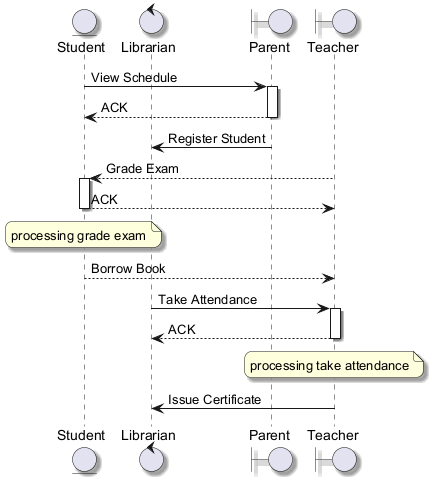

The diagram above was rendered by PlantUML. Its source (embedded in the PNG):
@startuml
skinparam backgroundColor #FFFFFF
skinparam roundCorner 15
skinparam shadowing true
entity "Student" as S
control "Librarian" as L
boundary "Parent" as P
boundary "Teacher" as T
S -> P : View Schedule
activate P
P --> S : ACK
deactivate P
P -> L : Register Student
T --> S : Grade Exam
activate S
S --> T : ACK
deactivate S
note over S : processing grade exam
S --> T : Borrow Book
L -> T : Take Attendance
activate T
T --> L : ACK
deactivate T
note over T : processing take attendance
T -> L : Issue Certificate
@enduml